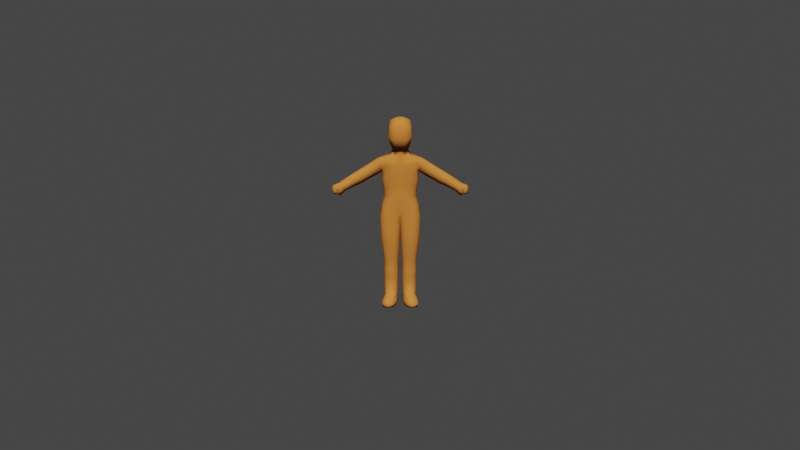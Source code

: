 # Source: models.blend  (saved by Blender 3.6.11; exported with 4.5.12 LTS)
import bpy
from mathutils import Matrix  # noqa: F401  (used for matrix-valued properties, if any)

bpy.ops.wm.read_factory_settings(use_empty=True)
scene = bpy.context.scene
scene.name = 'Scene'

# ---- collections
col_collection = bpy.data.collections.new('Collection'); scene.collection.children.link(col_collection)

# ---- materials (node trees are filled in below, after node groups)
mat_material_001 = bpy.data.materials.new('Material.001')
mat_material_001.use_transparent_shadow = False
mat_material_002 = bpy.data.materials.new('Material.002')
mat_material_002.use_backface_culling = True
mat_material_002.use_transparent_shadow = False

# ---- material node trees
mat_material_001.use_nodes = True; mat_material_001.node_tree.nodes.clear()
_N = mat_material_001.node_tree.nodes; _L = mat_material_001.node_tree.links
n0 = _N.new('ShaderNodeBsdfPrincipled'); n0.name = 'Principled BSDF'; n0.location = (10, 300)
n0.distribution = 'GGX'
n0.subsurface_method = 'RANDOM_WALK_SKIN'
n0.inputs[0].default_value = (0.9387, 0.2789, 0.0648, 1.0)
n0.inputs[3].default_value = 1.45
n0.inputs[13].default_value = 0.0
n0.inputs[27].default_value = (0.0, 0.0, 0.0, 1.0)
n0.inputs[28].default_value = 1.0
n1 = _N.new('ShaderNodeOutputMaterial'); n1.name = 'Material Output'; n1.location = (300, 300)
_L.new(n0.outputs[0], n1.inputs[0])
n1.is_active_output = True
mat_material_002.use_nodes = True; mat_material_002.node_tree.nodes.clear()
_N = mat_material_002.node_tree.nodes; _L = mat_material_002.node_tree.links
n0 = _N.new('ShaderNodeBsdfPrincipled'); n0.name = 'Principled BSDF'; n0.location = (10, 300)
n0.distribution = 'GGX'
n0.subsurface_method = 'RANDOM_WALK_SKIN'
n0.inputs[0].default_value = (0.2195, 0.07619, 0.01444, 1.0)
n0.inputs[3].default_value = 1.45
n0.inputs[13].default_value = 0.0
n0.inputs[27].default_value = (0.0, 0.0, 0.0, 1.0)
n0.inputs[28].default_value = 1.0
n1 = _N.new('ShaderNodeOutputMaterial'); n1.name = 'Material Output'; n1.location = (300, 300)
_L.new(n0.outputs[0], n1.inputs[0])
n1.is_active_output = True

# ---- world
world_world = bpy.data.worlds.new('World'); scene.world = world_world
world_world.use_nodes = True; world_world.node_tree.nodes.clear()
_N = world_world.node_tree.nodes; _L = world_world.node_tree.links
n0 = _N.new('ShaderNodeOutputWorld'); n0.name = 'World Output'; n0.location = (300, 300)
n1 = _N.new('ShaderNodeBackground'); n1.name = 'Background'; n1.location = (10, 300)
n1.inputs[0].default_value = (0.05088, 0.05088, 0.05088, 1.0)
_L.new(n1.outputs[0], n0.inputs[0])
n0.is_active_output = True
world_world.color = (0.05088, 0.05088, 0.05088)
world_world.use_sun_shadow = False
world_world.sun_shadow_jitter_overblur = 0.0

# ---- cameras
cam_camera = bpy.data.cameras.new('Camera')
cam_camera.type = 'ORTHO'
cam_camera.clip_end = 100.0
cam_camera.ortho_scale = 7.314

# ---- lights
light_light = bpy.data.lights.new('Light', 'SUN')
light_light.transmission_factor = 0.0
light_light.angle = 0.1993
light_light.shadow_soft_size = 0.1
light_light.shadow_cascade_max_distance = 1000.0

# ---- meshes
me_cube_001 = bpy.data.meshes.new('Cube.001')
me_cube_001.from_pydata([(0.0, 0.07547, 1.144), (0.0, -0.08468, 1.144), (0.0, 0.07547, 1.217), (0.0, -0.09089, 1.219), (-0.1653, -0.06593, 1.28), (-0.1589, 0.04938, 1.297), (0.0, 0.07547, 1.289), (0.0, -0.09089, 1.327), (0.0, 0.06283, 1.373), (0.0, -0.08468, 1.373), (0.0, 0.06462, 1.405), (0.0, -0.07791, 1.405), (0.0, -0.005356, 1.703), (-0.09298, 0.08019, 1.552), (-0.0539, 0.1251, 1.552), (-0.09298, -0.06658, 1.552), (-0.05308, -0.1101, 1.552), (0.0, -0.1101, 1.552), (0.0, 0.1249, 1.552), (0.0, 0.09877, 1.459), (0.0, -0.09445, 1.475), (-0.05724, 0.02882, 1.405), (-0.0184, 0.06293, 1.405), (-0.02749, 0.01977, 1.703), (0.0, 0.04817, 1.702), (-0.039, -0.09445, 1.473), (-0.06634, -0.05818, 1.465), (-0.06634, 0.06134, 1.459), (-0.03965, 0.09877, 1.459), (0.0, 0.06803, 1.439), (0.0, 0.07686, 1.456), (0.0, -0.07927, 1.447), (0.0, -0.07768, 1.439), (-0.0561, 0.02384, 1.439), (-0.05956, 0.03544, 1.456), (-0.02631, 0.07687, 1.456), (-0.02051, 0.06803, 1.439), (-0.01967, -0.07768, 1.439), (-0.02602, -0.07921, 1.452), (-0.05983, -0.03899, 1.456), (-0.0561, -0.02922, 1.439), (-0.1894, -0.05688, 1.273), (-0.1829, 0.03819, 1.289), (-0.08939, -0.03925, 0.06526), (-0.1212, -0.005397, 0.06526), (-0.1119, -0.02933, 0.06526), (-0.1631, -0.04589, 0.8121), (-0.1267, -0.08468, 0.8121), (-0.1524, -0.07332, 0.8121), (-0.1212, 0.03192, 0.06526), (-0.08939, 0.06572, 0.06526), (-0.1119, 0.05582, 0.06526), (-0.1119, 0.07547, 0.8121), (-0.1631, 0.03674, 0.8121), (-0.1465, 0.06413, 0.8121), (0.0, 0.03674, 0.8121), (-0.03638, 0.07547, 0.8121), (0.0, 0.07547, 0.8508), (-0.01065, 0.06413, 0.8121), (-0.07743, 0.06572, 0.06526), (-0.04568, 0.03192, 0.06526), (-0.05498, 0.05582, 0.06526), (-0.03638, -0.08468, 0.8121), (0.0, -0.04589, 0.8121), (0.0, -0.09678, 0.8549), (-0.01065, -0.07332, 0.8121), (-0.04568, -0.005397, 0.06526), (-0.07743, -0.03925, 0.06526), (-0.05498, -0.02933, 0.06526), (-0.09089, -0.04413, 0.227), (-0.1002, -0.04698, 0.3981), (-0.1243, -0.0747, 0.6363), (-0.15, -0.06335, 0.6363), (-0.1194, -0.03849, 0.3981), (-0.1126, -0.03626, 0.227), (-0.1607, -0.03592, 0.6363), (-0.1274, -0.01802, 0.3981), (-0.1227, -0.01434, 0.227), (-0.1095, 0.07547, 0.6363), (-0.1002, 0.05772, 0.3981), (-0.09735, 0.0628, 0.227), (-0.1179, 0.05204, 0.227), (-0.1194, 0.04925, 0.3981), (-0.1441, 0.06413, 0.6363), (-0.1253, 0.02895, 0.227), (-0.1274, 0.0288, 0.3981), (-0.1607, 0.03674, 0.6363), (-0.01989, 0.03674, 0.6363), (-0.03672, 0.0288, 0.3981), (-0.03768, 0.03512, 0.227), (-0.04779, 0.057, 0.227), (-0.04467, 0.04925, 0.3981), (-0.03055, 0.06413, 0.6363), (-0.06947, 0.06487, 0.227), (-0.06388, 0.05772, 0.3981), (-0.05627, 0.07547, 0.6363), (-0.03507, -0.008174, 0.227), (-0.03672, -0.01802, 0.3981), (-0.01989, -0.03592, 0.6363), (-0.03055, -0.06335, 0.6363), (-0.04467, -0.03849, 0.3981), (-0.04245, -0.03129, 0.227), (-0.05627, -0.0747, 0.6363), (-0.06388, -0.04698, 0.3981), (-0.06301, -0.04207, 0.227), (-0.1149, -0.04677, 0.03896), (-0.09049, -0.07354, 0.03896), (-0.1291, 0.02146, 0.03896), (-0.112, 0.229, 0.03896), (-0.1324, 0.1986, 0.03896), (-0.1368, 0.129, 0.03896), (-0.05472, 0.1293, 0.03896), (-0.07569, 0.2036, 0.03896), (-0.09572, 0.2303, 0.03896), (-0.04587, -0.04748, 0.03896), (-0.04151, 0.02226, 0.03896), (-0.07857, -0.07222, 0.03896), (-0.1132, -0.04441, 0.01732), (-0.0855, -0.07728, 0.01732), (-0.1311, 0.02077, 0.01732), (-0.1219, 0.2589, 0.01732), (-0.1462, 0.2209, 0.01732), (-0.1498, 0.1349, 0.01732), (-0.0517, 0.1382, 0.01732), (-0.07539, 0.2287, 0.01732), (-0.1018, 0.261, 0.01732), (-0.04652, -0.04614, 0.01732), (-0.0404, 0.01255, 0.01732), (-0.06982, -0.07518, 0.01732), (-0.09143, -0.05708, 0.3125), (-0.1125, -0.0479, 0.3125), (-0.1231, -0.02396, 0.3125), (-0.1026, 0.06259, 0.3125), (-0.1218, 0.05164, 0.3125), (-0.1279, 0.02699, 0.3125), (-0.03777, 0.03108, 0.3125), (-0.04839, 0.05499, 0.3125), (-0.06947, 0.06415, 0.3125), (-0.033, -0.01987, 0.3125), (-0.03907, -0.04455, 0.3125), (-0.05827, -0.05551, 0.3125), (-0.1119, -0.05948, 0.514), (-0.1343, -0.04854, 0.514), (-0.1436, -0.02213, 0.514), (-0.1045, 0.08091, 0.514), (-0.1343, 0.06998, 0.514), (-0.1436, 0.04361, 0.514), (-0.02853, 0.04361, 0.514), (-0.0378, 0.06998, 0.514), (-0.06018, 0.08091, 0.514), (-0.02853, -0.02213, 0.514), (-0.0378, -0.04854, 0.514), (-0.06018, -0.05948, 0.514), (-0.1132, -0.04441, 0.00333), (-0.0855, -0.07728, 0.00333), (-0.1311, 0.02077, 0.00333), (-0.1219, 0.2589, 0.00333), (-0.1462, 0.2209, 0.00333), (-0.1498, 0.1349, 0.00333), (-0.0517, 0.1382, 0.00333), (-0.07539, 0.2287, 0.00333), (-0.1018, 0.261, 0.00333), (-0.04652, -0.04614, 0.00333), (-0.0404, 0.01255, 0.00333), (-0.06982, -0.07518, 0.00333), (0.0, 0.1102, 1.648), (0.0, 0.06824, 1.699), (0.0, 0.09258, 1.682), (0.0, -0.04482, 1.698), (0.0, -0.1102, 1.635), (0.0, -0.09192, 1.674), (-0.04726, -0.002392, 1.698), (-0.09064, -0.06635, 1.635), (-0.07557, -0.04662, 1.675), (-0.05088, -0.1102, 1.635), (-0.01635, -0.04587, 1.698), (-0.039, -0.09358, 1.674), (-0.0117, 0.06866, 1.699), (-0.04358, 0.1146, 1.644), (-0.02882, 0.09563, 1.68), (-0.08234, 0.07795, 1.641), (-0.04261, 0.03746, 1.699), (-0.06501, 0.06397, 1.678), (-0.1797, -0.02377, 1.324), (-0.1738, -0.06593, 1.299), (-0.1801, -0.05293, 1.316), (-0.1758, 0.01642, 1.325), (-0.1685, 0.0453, 1.318), (-0.08131, -0.04693, 1.361), (-0.08125, 0.03772, 1.361), (-0.05724, -0.03921, 1.405), (-0.01759, -0.07791, 1.405), (-0.1966, -0.05695, 1.287), (-0.2038, -0.02196, 1.313), (-0.2038, -0.04716, 1.305), (-0.1998, 0.01128, 1.314), (-0.1922, 0.03389, 1.307), (-0.07718, 0.06887, 1.327), (-0.08169, 0.07123, 1.144), (-0.07826, 0.07095, 1.217), (-0.07647, 0.07141, 1.286), (-0.1507, -0.02064, 1.144), (-0.1242, -0.05657, 1.144), (-0.1689, -0.01559, 1.23), (-0.1429, -0.04327, 1.144), (-0.1259, 0.04809, 1.144), (-0.1507, 0.0113, 1.144), (-0.1435, 0.03203, 1.144), (-0.1441, -0.03326, 0.9177), (-0.1352, 0.05007, 0.9081), (-0.1349, -0.05839, 0.9242), (-0.1139, 0.06475, 0.9081), (-0.1129, -0.08172, 0.9319), (0.0, -0.09415, 0.9441), (-0.1441, 0.02408, 0.9113), (-0.1078, -0.08298, 0.8832), (-0.008332, -0.1014, 0.8949), (0.0, -0.07736, 1.073), (0.0, 0.06974, 1.073), (-0.06876, 0.06974, 1.073), (-0.1345, -0.01853, 1.073), (-0.1267, -0.03942, 1.073), (-0.1081, -0.05184, 1.073), (-0.1102, 0.0496, 1.073), (-0.1274, 0.03337, 1.073), (-0.1345, 0.01091, 1.073), (0.0, 0.07547, 0.9677), (0.0, 0.07474, 0.9913), (0.0, -0.08374, 0.9913), (0.0, -0.08652, 0.9677), (-0.06762, 0.07413, 0.9678), (-0.06295, 0.07474, 0.9913), (-0.1259, -0.02035, 0.9913), (-0.1285, -0.02292, 0.9682), (-0.102, -0.06085, 0.9684), (-0.09955, -0.05652, 0.9913), (-0.1209, -0.04646, 0.9683), (-0.1182, -0.04294, 0.9913), (-0.1018, 0.05347, 0.9913), (-0.1032, 0.05579, 0.9678), (-0.1282, 0.01352, 0.9681), (-0.1259, 0.01135, 0.9913), (-0.1208, 0.03827, 0.968), (-0.1189, 0.03568, 0.9913), (0.0, 0.07091, 1.331), (-0.1583, -0.06593, 1.259), (-0.1501, -0.04289, 1.241), (-0.1542, -0.01702, 1.226), (-0.1214, -0.07507, 1.241), (-0.1535, 0.01869, 1.236), (-0.156, 0.04938, 1.27), (-0.1255, 0.05851, 1.24), (-0.1689, -0.03751, 1.238), (-0.1833, -0.05686, 1.256), (-0.1752, 0.03819, 1.268), (-0.1689, 0.01332, 1.238), (-0.1468, 0.04433, 1.24), (-0.08439, -0.08874, 0.8337), (0.0, -0.1001, 0.8995), (-0.5596, -0.03069, 1.054), (-0.5532, 0.05225, 1.065), (-0.5625, 0.04896, 1.077), (-0.5701, 0.03171, 1.082), (-0.5741, -0.02016, 1.076), (-0.5669, -0.03069, 1.064), (-0.5741, 0.005246, 1.081), (-0.5391, 0.03326, 1.031), (-0.5455, 0.05225, 1.051), (-0.5536, -0.03069, 1.043), (-0.5391, -0.0117, 1.031), (-0.5391, 0.01078, 1.025), (-0.3604, 0.04147, 1.158), (-0.368, 0.04147, 1.177), (-0.354, 0.02248, 1.131), (-0.354, -0.02248, 1.131), (-0.354, 2.465e-06, 1.124), (-0.3817, -0.04147, 1.175), (-0.3745, -0.04147, 1.163), (-0.385, 0.02093, 1.199), (-0.3889, -0.005531, 1.198), (-0.3685, -0.04147, 1.148), (-0.389, -0.03094, 1.191), (-0.3773, 0.03819, 1.193), (-0.4117, 0.04446, 1.132), (-0.4053, 0.02547, 1.11), (-0.4053, -0.01949, 1.11), (-0.433, -0.03848, 1.147), (-0.4363, 0.02391, 1.166), (-0.4286, 0.04117, 1.161), (-0.4194, 0.04446, 1.148), (-0.4053, 0.002989, 1.104), (-0.4258, -0.03848, 1.136), (-0.4402, -0.002545, 1.166), (-0.4198, -0.03848, 1.123), (-0.4403, -0.02795, 1.16), (-0.2495, 0.03457, 1.249), (-0.2355, -0.006897, 1.193), (-0.256, -0.04836, 1.233), (-0.2704, -0.01243, 1.271), (-0.25, -0.04836, 1.218), (-0.2704, -0.03784, 1.264), (-0.2419, 0.03457, 1.229), (-0.2355, 0.01558, 1.2), (-0.2355, -0.02938, 1.2), (-0.2632, -0.04836, 1.247), (-0.2664, 0.01403, 1.272), (-0.2588, 0.03129, 1.265), (-0.3328, 0.03987, 1.176), (-0.3264, 0.02088, 1.151), (-0.3264, -0.02408, 1.151), (-0.3542, -0.04307, 1.192), (-0.3574, 0.01932, 1.214), (-0.3498, 0.03658, 1.208), (-0.3405, 0.03987, 1.193), (-0.3264, -0.001602, 1.144), (-0.3469, -0.04307, 1.18), (-0.3614, -0.007136, 1.214), (-0.3409, -0.04307, 1.166), (-0.3614, -0.03254, 1.207), (-0.5545, 0.04713, 1.037), (-0.5624, 0.04714, 1.049), (-0.5687, -0.02479, 1.04), (-0.5625, -0.0248, 1.031), (-0.5478, 0.03065, 1.021), (-0.5478, -0.00834, 1.021), (-0.5477, 0.01115, 1.016), (-0.5937, 0.05034, 1.061), (-0.5867, 0.04903, 1.071), (-0.5944, 0.03178, 1.075), (-0.6013, 0.03292, 1.065), (-0.5802, 0.05422, 1.046), (-0.5732, 0.05257, 1.056), (-0.5983, 0.005316, 1.075), (-0.6049, 0.006423, 1.065), (-0.6045, -0.01895, 1.059), (-0.5984, -0.02009, 1.069), (-0.5911, -0.03062, 1.057), (-0.5962, -0.02927, 1.047), (-0.5843, -0.02867, 1.035), (-0.5796, -0.03037, 1.045), (-0.5801, -0.02643, 1.022), (-0.5876, -0.02055, 1.018), (-0.588, 0.05183, 1.029), (-0.5779, 0.05654, 1.033), (-0.5934, 0.05364, 1.039), (-0.5905, 0.05131, 1.03), (-0.5977, 0.03665, 1.031), (-0.6024, 0.03654, 1.039), (-0.6033, -0.01533, 1.032), (-0.5982, -0.01267, 1.023), (-0.5888, -0.02055, 1.018), (-0.5919, -0.02607, 1.026), (-0.6057, 0.01012, 1.036), (-0.6008, 0.0111, 1.027), (-0.5574, 0.01155, 1.012), (-0.5542, 0.01141, 1.012), (-0.5633, -0.004684, 1.011), (-0.5544, -0.00355, 1.015), (-0.5733, -0.01698, 1.022), (-0.5674, -0.01618, 1.023), (-0.5668, 0.04004, 1.026), (-0.5605, 0.03905, 1.028), (-0.5606, 0.02776, 1.014), (-0.5544, 0.02639, 1.015), (-0.568, 0.04003, 1.028), (-0.5675, 0.03906, 1.037), (-0.5739, -0.01693, 1.021), (-0.5729, -0.01617, 1.03), (-0.5295, 0.05101, 1.062), (-0.5231, 0.03202, 1.046), (-0.5231, -0.01294, 1.046), (-0.5508, -0.03192, 1.073), (-0.5541, 0.03047, 1.087), (-0.5464, 0.04773, 1.083), (-0.5371, 0.05101, 1.073), (-0.5231, 0.009543, 1.042), (-0.5436, -0.03192, 1.065), (-0.558, 0.00401, 1.086), (-0.5376, -0.03192, 1.056), (-0.5581, -0.0214, 1.082), (-0.5239, 0.05027, 1.083), (-0.5098, 0.008806, 1.055), (-0.5303, -0.03266, 1.075), (-0.5448, 0.003272, 1.095), (-0.5243, -0.03266, 1.067), (-0.5448, -0.02214, 1.091), (-0.5162, 0.05027, 1.073), (-0.5098, 0.03129, 1.058), (-0.5098, -0.01368, 1.058), (-0.5376, -0.03266, 1.082), (-0.5408, 0.02973, 1.095), (-0.5332, 0.04699, 1.092)], [], [(69, 43, 67, 104), (75, 46, 53, 86), (245, 248, 3, 7, 4), (210, 236, 233, 208), (222, 217, 1, 202), (219, 223, 205, 198), (227, 231, 219, 218), (98, 87, 55, 63), (78, 52, 56, 95), (47, 257, 215), (241, 232, 220, 225), (368, 369, 266, 267), (202, 246, 204), (224, 243, 241, 225), (199, 251, 250, 5, 200), (189, 188, 190, 21), (245, 4, 41, 253), (187, 189, 197), (4, 7, 9, 184), (4, 184, 192, 41), (9, 11, 191), (189, 186, 183, 188), (8, 22, 10), (28, 35, 34, 27), (38, 31, 20, 25), (234, 212, 213, 229), (175, 168, 12), (38, 25, 26, 39), (10, 22, 36, 29), (13, 15, 172, 180), (178, 14, 13, 180), (24, 23, 12), (16, 17, 169, 174), (166, 177, 24), (30, 35, 28, 19), (18, 14, 178, 165), (24, 177, 181, 23), (191, 11, 32, 37), (16, 174, 172, 15), (374, 368, 267, 260), (21, 190, 40, 33), (181, 171, 23), (34, 39, 26, 27), (40, 190, 191, 37), (175, 12, 23, 171), (14, 28, 27, 13), (36, 22, 21, 33), (25, 16, 15, 26), (25, 20, 17, 16), (19, 28, 14, 18), (27, 26, 15, 13), (38, 39, 40, 37), (34, 35, 36, 33), (33, 40, 39, 34), (35, 30, 29, 36), (31, 38, 37, 32), (198, 205, 207, 251, 199), (5, 250, 254, 42), (249, 206, 201, 247), (197, 244, 6), (48, 210, 208, 46), (53, 46, 208, 214), (55, 58, 57), (58, 56, 57), (62, 65, 64), (65, 63, 64), (71, 47, 48, 72), (72, 48, 46, 75), (80, 50, 51, 81), (81, 51, 49, 84), (89, 60, 61, 90), (90, 61, 59, 93), (98, 63, 65, 99), (99, 65, 62, 102), (44, 49, 110, 107), (68, 101, 104, 67), (139, 100, 103, 140), (151, 99, 102, 152), (66, 96, 101, 68), (138, 97, 100, 139), (150, 98, 99, 151), (58, 92, 95, 56), (148, 91, 94, 149), (136, 90, 93, 137), (55, 87, 92, 58), (147, 88, 91, 148), (135, 89, 90, 136), (54, 83, 86, 53), (145, 82, 85, 146), (133, 81, 84, 134), (52, 78, 83, 54), (144, 79, 82, 145), (132, 80, 81, 133), (45, 74, 77, 44), (130, 73, 76, 131), (142, 72, 75, 143), (43, 69, 74, 45), (129, 70, 73, 130), (141, 71, 72, 142), (50, 80, 93, 59), (132, 79, 94, 137), (144, 78, 95, 149), (66, 60, 89, 96), (138, 135, 88, 97), (150, 147, 87, 98), (44, 77, 84, 49), (131, 76, 85, 134), (143, 75, 86, 146), (47, 71, 102, 62), (141, 70, 103, 152), (129, 69, 104, 140), (113, 112, 124, 125), (61, 60, 111, 112), (68, 67, 116, 114), (49, 51, 109, 110), (66, 68, 114, 115), (50, 59, 113, 108), (60, 66, 115, 111), (51, 50, 108, 109), (59, 61, 112, 113), (45, 44, 107, 105), (67, 43, 106, 116), (43, 45, 105, 106), (121, 120, 156, 157), (109, 108, 120, 121), (107, 110, 122, 119), (115, 114, 126, 127), (110, 109, 121, 122), (108, 113, 125, 120), (106, 105, 117, 118), (114, 116, 128, 126), (112, 111, 123, 124), (111, 115, 127, 123), (105, 107, 119, 117), (116, 106, 118, 128), (70, 129, 140, 103), (77, 131, 134, 84), (96, 89, 135, 138), (80, 132, 137, 93), (69, 129, 130, 74), (74, 130, 131, 77), (79, 132, 133, 82), (82, 133, 134, 85), (88, 135, 136, 91), (91, 136, 137, 94), (96, 138, 139, 101), (101, 139, 140, 104), (71, 141, 152, 102), (76, 143, 146, 85), (97, 88, 147, 150), (79, 144, 149, 94), (70, 141, 142, 73), (73, 142, 143, 76), (78, 144, 145, 83), (83, 145, 146, 86), (87, 147, 148, 92), (92, 148, 149, 95), (97, 150, 151, 100), (100, 151, 152, 103), (154, 153, 155, 158, 157, 156, 161, 160, 159, 163, 162, 164), (119, 122, 158, 155), (127, 126, 162, 163), (122, 121, 157, 158), (120, 125, 161, 156), (118, 117, 153, 154), (126, 128, 164, 162), (124, 123, 159, 160), (123, 127, 163, 159), (117, 119, 155, 153), (128, 118, 154, 164), (125, 124, 160, 161), (172, 174, 176, 173), (173, 176, 175, 171), (178, 180, 182, 179), (179, 182, 181, 177), (174, 169, 170, 176), (176, 170, 168, 175), (180, 172, 173, 182), (182, 173, 171, 181), (165, 178, 179, 167), (167, 179, 177, 166), (5, 42, 196, 187), (187, 196, 195, 186), (188, 183, 185), (188, 185, 184, 9), (186, 189, 187), (22, 8, 189, 21), (9, 191, 190, 188), (192, 184, 185, 194), (194, 185, 183, 193), (183, 186, 195, 193), (200, 197, 6), (5, 187, 197), (197, 189, 8), (0, 198, 199, 2), (2, 199, 200, 6), (218, 219, 198, 0), (200, 5, 197), (249, 247, 203, 255), (204, 246, 247, 201), (212, 210, 215), (214, 208, 233, 240), (223, 238, 243, 224), (239, 211, 209, 242), (242, 209, 214, 240), (211, 52, 54, 209), (209, 54, 53, 214), (221, 237, 235, 222), (212, 234, 236, 210), (225, 220, 201, 206), (47, 215, 48), (215, 216, 212), (216, 258, 213), (216, 215, 257), (235, 228, 217, 222), (213, 212, 216), (220, 232, 237, 221), (207, 224, 225, 206), (205, 223, 224, 207), (204, 221, 222, 202), (201, 220, 221, 204), (226, 57, 230), (211, 239, 230), (230, 57, 211), (57, 56, 211), (231, 238, 223, 219), (56, 52, 211), (231, 227, 226, 230), (233, 236, 237, 232), (236, 234, 235, 237), (239, 242, 243, 238), (242, 240, 241, 243), (240, 233, 232, 241), (228, 235, 234, 229), (230, 239, 238, 231), (197, 8, 244), (245, 246, 202, 248), (256, 207, 249), (249, 255, 254, 250), (252, 246, 245, 253), (247, 246, 252, 203), (202, 1, 3, 248), (207, 206, 249), (250, 256, 249), (256, 251, 207), (250, 251, 256), (215, 210, 48), (47, 62, 257), (257, 62, 64), (64, 216, 257), (216, 64, 258), (319, 323, 363, 361), (261, 260, 331, 327), (375, 370, 269, 270), (376, 371, 264, 259), (377, 372, 262, 265), (378, 376, 259, 268), (379, 377, 265, 263), (371, 379, 263, 264), (372, 373, 261, 262), (373, 374, 260, 261), (370, 378, 268, 269), (369, 375, 270, 266), (308, 314, 275, 273), (309, 317, 280, 274), (312, 313, 272, 282), (311, 312, 282, 278), (310, 318, 281, 276), (318, 316, 279, 281), (317, 315, 277, 280), (316, 311, 278, 279), (315, 310, 276, 277), (314, 309, 274, 275), (313, 307, 271, 272), (307, 308, 273, 271), (273, 275, 290, 284), (274, 280, 293, 285), (282, 272, 289, 288), (278, 282, 288, 287), (276, 281, 294, 286), (281, 279, 292, 294), (280, 277, 291, 293), (279, 278, 287, 292), (277, 276, 286, 291), (275, 274, 285, 290), (272, 271, 283, 289), (271, 273, 284, 283), (254, 255, 302, 301), (42, 254, 301, 295), (203, 252, 303, 296), (41, 192, 304, 297), (193, 195, 305, 298), (253, 41, 297, 299), (194, 193, 298, 300), (192, 194, 300, 304), (195, 196, 306, 305), (196, 42, 295, 306), (252, 253, 299, 303), (255, 203, 296, 302), (301, 302, 308, 307), (295, 301, 307, 313), (296, 303, 309, 314), (297, 304, 310, 315), (298, 305, 311, 316), (299, 297, 315, 317), (300, 298, 316, 318), (304, 300, 318, 310), (305, 306, 312, 311), (306, 295, 313, 312), (303, 299, 317, 309), (302, 296, 314, 308), (338, 337, 351, 340), (262, 261, 327, 328), (342, 341, 350, 349, 353, 346, 345), (264, 263, 335, 336), (260, 259, 339, 331), (334, 333, 352, 348), (323, 325, 355, 363), (326, 330, 343, 344), (263, 265, 332, 335), (259, 264, 336, 339), (337, 334, 348, 351), (265, 262, 328, 332), (333, 329, 347, 352), (333, 334, 335, 332), (337, 338, 339, 336), (338, 330, 331, 339), (334, 337, 336, 335), (329, 333, 332, 328), (330, 326, 327, 331), (326, 329, 328, 327), (329, 326, 344, 347), (341, 342, 343, 340), (345, 346, 347, 344), (349, 350, 351, 348), (353, 349, 348, 352), (346, 353, 352, 347), (350, 341, 340, 351), (342, 345, 344, 343), (330, 338, 340, 343), (360, 362, 354, 356, 358, 366, 364), (322, 321, 367, 359), (320, 319, 361, 365), (270, 269, 324, 325), (324, 322, 359, 357), (321, 320, 365, 367), (356, 354, 355, 357), (354, 362, 363, 355), (360, 364, 365, 361), (366, 358, 359, 367), (367, 365, 364, 366), (358, 356, 357, 359), (362, 360, 361, 363), (325, 324, 357, 355), (259, 260, 320, 321), (269, 268, 322, 324), (260, 267, 319, 320), (268, 259, 321, 322), (266, 270, 325, 323), (267, 266, 323, 319), (387, 381, 375, 369), (388, 384, 378, 370), (391, 380, 374, 373), (390, 391, 373, 372), (389, 385, 379, 371), (385, 383, 377, 379), (384, 382, 376, 378), (383, 390, 372, 377), (382, 389, 371, 376), (381, 388, 370, 375), (380, 386, 368, 374), (386, 387, 369, 368), (283, 284, 387, 386), (289, 283, 386, 380), (290, 285, 388, 381), (291, 286, 389, 382), (292, 287, 390, 383), (293, 291, 382, 384), (294, 292, 383, 385), (286, 294, 385, 389), (287, 288, 391, 390), (288, 289, 380, 391), (285, 293, 384, 388), (284, 290, 381, 387)])
me_cube_001.polygons.foreach_set('use_smooth', [True] * 384)
_uv = me_cube_001.uv_layers.new(name='UVMap')
_uv.uv.foreach_set('vector', [0.4375, 0.0, 0.375, 0.0, 0.375, 0.0, 0.4375, 0.0, 0.5625, 0.06556, 0.625, 0.06054, 0.625, 0.1895, 0.5625, 0.1845, 0.625, 0.0, 0.625, 0.0, 0.625, 0.0, 0.625, 0.0, 0.625, 0.0, 0.625, 0.0, 0.625, 0.0, 0.625, 0.07674, 0.625, 0.05853, 0.625, 0.0, 0.625, 0.0, 0.625, 0.0, 0.625, 0.0, 0.625, 0.25, 0.625, 0.25, 0.625, 0.25, 0.625, 0.25, 0.625, 0.25, 0.625, 0.25, 0.625, 0.25, 0.625, 0.25, 0.5625, 0.06556, 0.5625, 0.1845, 0.625, 0.1895, 0.625, 0.06054, 0.5625, 0.25, 0.625, 0.25, 0.625, 0.25, 0.5625, 0.25, 0.625, 0.0, 0.625, 0.0, 0.625, 0.0, 0.625, 0.1692, 0.625, 0.08078, 0.625, 0.08076, 0.625, 0.1692, 0.625, 0.25, 0.625, 0.1928, 0.625, 0.1928, 0.625, 0.25, 0.625, 0.0, 0.625, 0.0, 0.625, 0.0, 0.625, 0.25, 0.625, 0.25, 0.625, 0.1692, 0.625, 0.1692, 0.625, 0.25, 0.625, 0.25, 0.625, 0.25, 0.625, 0.25, 0.625, 0.25, 0.75, 0.5912, 0.75, 0.6588, 0.75, 0.6832, 0.75, 0.5687, 0.625, 0.0, 0.625, 0.0, 0.625, 0.0, 0.625, 0.0, 0.625, 0.25, 0.625, 0.25, 0.6875, 0.375, 0.625, 0.0, 0.625, 0.0, 0.625, 0.0, 0.625, 0.0, 0.625, 0.0, 0.625, 0.0, 0.625, 0.0, 0.625, 0.0, 0.625, 0.0, 0.625, 0.0, 0.625, 0.0, 0.75, 0.5912, 0.875, 0.5908, 0.875, 0.6592, 0.75, 0.6588, 0.625, 0.25, 0.625, 0.25, 0.625, 0.25, 0.75, 0.5, 0.75, 0.5, 0.75, 0.5612, 0.75, 0.5439, 0.625, 0.0, 0.625, 0.0, 0.625, 0.0, 0.625, 0.0, 0.625, 0.0, 0.625, 0.0, 0.625, 0.0, 0.625, 0.0, 0.625, 0.0, 0.625, 0.0, 0.625, 0.0, 0.75, 0.75, 0.75, 0.75, 0.75, 0.7075, 0.75, 0.6912, 0.625, 0.25, 0.625, 0.25, 0.625, 0.25, 0.625, 0.25, 0.75, 0.544, 0.75, 0.7073, 0.75, 0.7072, 0.75, 0.5441, 0.75, 0.5, 0.75, 0.5, 0.75, 0.544, 0.75, 0.5441, 0.75, 0.5, 0.75, 0.6226, 0.75, 0.75, 0.625, 0.0, 0.625, 0.0, 0.625, 0.0, 0.625, 0.0, 0.625, 0.25, 0.625, 0.25, 0.625, 0.25, 0.625, 0.25, 0.625, 0.25, 0.625, 0.25, 0.625, 0.25, 0.625, 0.25, 0.625, 0.25, 0.625, 0.25, 0.625, 0.25, 0.75, 0.5, 0.75, 0.5, 0.75, 0.5955, 0.75, 0.631, 0.625, 0.0, 0.625, 0.0, 0.625, 0.0, 0.625, 0.0, 0.75, 0.75, 0.75, 0.75, 0.75, 0.7072, 0.75, 0.7073, 0.625, 0.25, 0.625, 0.25, 0.625, 0.25, 0.625, 0.25, 0.75, 0.5687, 0.75, 0.6832, 0.75, 0.6829, 0.75, 0.569, 0.75, 0.5955, 0.75, 0.6572, 0.75, 0.631, 0.75, 0.5612, 0.75, 0.6912, 0.75, 0.7075, 0.75, 0.5439, 0.75, 0.6829, 0.75, 0.6832, 0.75, 0.75, 0.75, 0.75, 0.75, 0.75, 0.75, 0.75, 0.75, 0.6226, 0.75, 0.6572, 0.75, 0.5, 0.75, 0.5, 0.75, 0.5439, 0.75, 0.544, 0.75, 0.5, 0.75, 0.5, 0.75, 0.5687, 0.75, 0.569, 0.75, 0.75, 0.75, 0.75, 0.75, 0.7073, 0.75, 0.7075, 0.625, 0.0, 0.625, 0.0, 0.625, 0.0, 0.625, 0.0, 0.625, 0.25, 0.625, 0.25, 0.625, 0.25, 0.625, 0.25, 0.75, 0.5439, 0.75, 0.7075, 0.75, 0.7073, 0.75, 0.544, 0.75, 0.75, 0.75, 0.6912, 0.75, 0.6829, 0.75, 0.75, 0.75, 0.5612, 0.75, 0.5, 0.75, 0.5, 0.75, 0.569, 0.75, 0.569, 0.75, 0.6829, 0.75, 0.6912, 0.75, 0.5612, 0.625, 0.25, 0.625, 0.25, 0.625, 0.25, 0.625, 0.25, 0.625, 0.0, 0.625, 0.0, 0.625, 0.0, 0.625, 0.0, 0.625, 0.25, 0.625, 0.25, 0.625, 0.25, 0.625, 0.25, 0.625, 0.25, 0.625, 0.25, 0.625, 0.25, 0.625, 0.25, 0.625, 0.25, 0.625, 0.1928, 0.625, 0.1693, 0.625, 0.08074, 0.625, 0.125, 0.625, 0.25, 0.625, 0.25, 0.625, 0.25, 0.625, 0.0, 0.625, 0.0, 0.625, 0.05853, 0.625, 0.03627, 0.625, 0.1895, 0.625, 0.03627, 0.625, 0.05853, 0.625, 0.1794, 0.625, 0.1895, 0.6248, 0.2323, 0.625, 0.25, 0.6248, 0.2323, 0.6245, 0.25, 0.625, 0.25, 0.625, 0.0, 0.6248, 0.0, 0.625, 0.0, 0.6248, 0.0, 0.6244, 0.0, 0.625, 0.0, 0.5625, 0.0, 0.625, 0.0, 0.6246, 0.0, 0.5622, 0.001968, 0.5622, 0.001968, 0.6246, 0.0, 0.625, 0.06054, 0.5625, 0.06556, 0.4375, 0.25, 0.375, 0.25, 0.375, 0.2421, 0.4375, 0.2441, 0.4375, 0.2441, 0.375, 0.2421, 0.375, 0.1695, 0.4375, 0.1745, 0.4375, 0.1745, 0.375, 0.1695, 0.375, 0.2421, 0.4375, 0.2441, 0.4375, 0.2441, 0.375, 0.2421, 0.375, 0.25, 0.4375, 0.25, 0.5625, 0.06556, 0.625, 0.06054, 0.6247, 0.0, 0.5622, 0.001968, 0.5622, 0.001968, 0.6247, 0.0, 0.625, 0.0, 0.5625, 0.0, 0.375, 0.08062, 0.375, 0.1695, 0.375, 0.1695, 0.375, 0.08062, 0.375, 0.007871, 0.4374, 0.005903, 0.4375, 0.0, 0.375, 0.0, 0.4686, 0.004919, 0.4998, 0.003935, 0.5, 0.0, 0.4687, 0.0, 0.5302, 0.003037, 0.5622, 0.001968, 0.5625, 0.0, 0.5304, 1.113e-05, 0.375, 0.08062, 0.4375, 0.0756, 0.4374, 0.005903, 0.375, 0.007871, 0.4687, 0.07309, 0.5, 0.07058, 0.4998, 0.003935, 0.4686, 0.004919, 0.5304, 0.06805, 0.5625, 0.06556, 0.5622, 0.001968, 0.5302, 0.003037, 0.6248, 0.25, 0.5624, 0.248, 0.5625, 0.25, 0.625, 0.25, 0.5303, 0.247, 0.4999, 0.2461, 0.5, 0.25, 0.5304, 0.25, 0.4687, 0.2451, 0.4375, 0.2441, 0.4375, 0.25, 0.4687, 0.25, 0.625, 0.1895, 0.5625, 0.1845, 0.5624, 0.248, 0.6248, 0.25, 0.5304, 0.182, 0.5, 0.1795, 0.4999, 0.2461, 0.5303, 0.247, 0.4687, 0.177, 0.4375, 0.1745, 0.4375, 0.2441, 0.4687, 0.2451, 0.6248, 0.25, 0.5624, 0.248, 0.5625, 0.1845, 0.625, 0.1895, 0.5303, 0.247, 0.4999, 0.2461, 0.5, 0.1795, 0.5304, 0.182, 0.4687, 0.2451, 0.4375, 0.2441, 0.4375, 0.1745, 0.4688, 0.177, 0.625, 0.25, 0.5625, 0.25, 0.5624, 0.248, 0.6248, 0.25, 0.5304, 0.25, 0.5, 0.25, 0.4999, 0.2461, 0.5303, 0.247, 0.4687, 0.25, 0.4375, 0.25, 0.4375, 0.2441, 0.4687, 0.2451, 0.375, 0.007871, 0.4374, 0.005903, 0.4375, 0.0756, 0.375, 0.08062, 0.4686, 0.004919, 0.4998, 0.003935, 0.5, 0.07058, 0.4687, 0.07309, 0.5302, 0.003035, 0.5622, 0.001968, 0.5625, 0.06556, 0.5304, 0.06805, 0.375, 0.0, 0.4375, 0.0, 0.4374, 0.005903, 0.375, 0.007871, 0.4688, 0.0, 0.5, 0.0, 0.4998, 0.003935, 0.4686, 0.004919, 0.5304, 1.075e-05, 0.5625, 0.0, 0.5622, 0.001968, 0.5302, 0.003035, 0.375, 0.25, 0.4375, 0.25, 0.4375, 0.25, 0.375, 0.25, 0.4687, 0.25, 0.5, 0.25, 0.5, 0.25, 0.4687, 0.25, 0.5304, 0.25, 0.5625, 0.25, 0.5625, 0.25, 0.5304, 0.25, 0.375, 0.08062, 0.375, 0.1695, 0.4375, 0.1745, 0.4375, 0.0756, 0.4687, 0.07309, 0.4687, 0.177, 0.5, 0.1795, 0.5, 0.07058, 0.5304, 0.06805, 0.5304, 0.182, 0.5625, 0.1845, 0.5625, 0.06556, 0.375, 0.08062, 0.4375, 0.0756, 0.4375, 0.1745, 0.375, 0.1695, 0.4687, 0.07309, 0.5, 0.07058, 0.5, 0.1795, 0.4688, 0.177, 0.5304, 0.06805, 0.5625, 0.06556, 0.5625, 0.1845, 0.5304, 0.182, 0.625, 0.0, 0.5625, 0.0, 0.5625, 0.0, 0.625, 0.0, 0.5304, 1.075e-05, 0.5, 0.0, 0.5, 0.0, 0.5304, 1.113e-05, 0.4688, 0.0, 0.4375, 0.0, 0.4375, 0.0, 0.4687, 0.0, 0.375, 0.25, 0.375, 0.2421, 0.375, 0.2421, 0.375, 0.25, 0.375, 0.2421, 0.375, 0.1695, 0.375, 0.1695, 0.375, 0.2421, 0.375, 0.007871, 0.375, 0.0, 0.375, 0.0, 0.375, 0.007871, 0.375, 0.1695, 0.375, 0.2421, 0.375, 0.2421, 0.375, 0.1695, 0.375, 0.08062, 0.375, 0.007871, 0.375, 0.007871, 0.375, 0.08062, 0.375, 0.25, 0.375, 0.25, 0.375, 0.25, 0.375, 0.25, 0.375, 0.1695, 0.375, 0.08062, 0.375, 0.08062, 0.375, 0.1695, 0.375, 0.2421, 0.375, 0.25, 0.375, 0.25, 0.375, 0.2421, 0.375, 0.25, 0.375, 0.2421, 0.375, 0.2421, 0.375, 0.25, 0.375, 0.007871, 0.375, 0.08062, 0.375, 0.08062, 0.375, 0.007871, 0.375, 0.0, 0.375, 0.0, 0.375, 0.0, 0.375, 0.0, 0.375, 0.0, 0.375, 0.007871, 0.375, 0.007871, 0.375, 0.0, 0.375, 0.2421, 0.375, 0.25, 0.375, 0.25, 0.375, 0.2421, 0.375, 0.2421, 0.375, 0.25, 0.375, 0.25, 0.375, 0.2421, 0.375, 0.08062, 0.375, 0.1695, 0.375, 0.1695, 0.375, 0.08062, 0.375, 0.08062, 0.375, 0.007871, 0.375, 0.007871, 0.375, 0.08062, 0.375, 0.1695, 0.375, 0.2421, 0.375, 0.2421, 0.375, 0.1695, 0.375, 0.25, 0.375, 0.25, 0.375, 0.25, 0.375, 0.25, 0.375, 0.0, 0.375, 0.007871, 0.375, 0.007871, 0.375, 0.0, 0.375, 0.007871, 0.375, 0.0, 0.375, 0.0, 0.375, 0.007871, 0.375, 0.2421, 0.375, 0.1695, 0.375, 0.1695, 0.375, 0.2421, 0.375, 0.1695, 0.375, 0.08062, 0.375, 0.08062, 0.375, 0.1695, 0.375, 0.007871, 0.375, 0.08062, 0.375, 0.08062, 0.375, 0.007871, 0.375, 0.0, 0.375, 0.0, 0.375, 0.0, 0.375, 0.0, 0.5, 0.0, 0.4688, 0.0, 0.4687, 0.0, 0.5, 0.0, 0.4375, 0.0756, 0.4687, 0.07309, 0.4688, 0.177, 0.4375, 0.1745, 0.4375, 0.0756, 0.4375, 0.1745, 0.4687, 0.177, 0.4687, 0.07309, 0.4375, 0.25, 0.4687, 0.25, 0.4687, 0.25, 0.4375, 0.25, 0.4375, 0.0, 0.4688, 0.0, 0.4686, 0.004919, 0.4374, 0.005903, 0.4374, 0.005903, 0.4686, 0.004919, 0.4687, 0.07309, 0.4375, 0.0756, 0.5, 0.25, 0.4687, 0.25, 0.4687, 0.2451, 0.4999, 0.2461, 0.4999, 0.2461, 0.4687, 0.2451, 0.4688, 0.177, 0.5, 0.1795, 0.5, 0.1795, 0.4687, 0.177, 0.4687, 0.2451, 0.4999, 0.2461, 0.4999, 0.2461, 0.4687, 0.2451, 0.4687, 0.25, 0.5, 0.25, 0.4375, 0.0756, 0.4687, 0.07309, 0.4686, 0.004919, 0.4374, 0.005903, 0.4374, 0.005903, 0.4686, 0.004919, 0.4687, 0.0, 0.4375, 0.0, 0.5625, 0.0, 0.5304, 1.075e-05, 0.5304, 1.113e-05, 0.5625, 0.0, 0.5, 0.07058, 0.5304, 0.06805, 0.5304, 0.182, 0.5, 0.1795, 0.5, 0.07058, 0.5, 0.1795, 0.5304, 0.182, 0.5304, 0.06805, 0.5, 0.25, 0.5304, 0.25, 0.5304, 0.25, 0.5, 0.25, 0.5, 0.0, 0.5304, 1.075e-05, 0.5302, 0.003035, 0.4998, 0.003935, 0.4998, 0.003935, 0.5302, 0.003035, 0.5304, 0.06805, 0.5, 0.07058, 0.5625, 0.25, 0.5304, 0.25, 0.5303, 0.247, 0.5624, 0.248, 0.5624, 0.248, 0.5303, 0.247, 0.5304, 0.182, 0.5625, 0.1845, 0.5625, 0.1845, 0.5304, 0.182, 0.5303, 0.247, 0.5624, 0.248, 0.5624, 0.248, 0.5303, 0.247, 0.5304, 0.25, 0.5625, 0.25, 0.5, 0.07058, 0.5304, 0.06805, 0.5302, 0.003037, 0.4998, 0.003935, 0.4998, 0.003935, 0.5302, 0.003037, 0.5304, 1.113e-05, 0.5, 0.0, 0.375, 0.0, 0.375, 0.007871, 0.375, 0.08062, 0.375, 0.1695, 0.375, 0.2421, 0.375, 0.25, 0.375, 0.25, 0.375, 0.2421, 0.375, 0.1695, 0.375, 0.08062, 0.375, 0.007871, 0.375, 0.0, 0.375, 0.08062, 0.375, 0.1695, 0.375, 0.1695, 0.375, 0.08062, 0.375, 0.08062, 0.375, 0.007871, 0.375, 0.007871, 0.375, 0.08062, 0.375, 0.1695, 0.375, 0.2421, 0.375, 0.2421, 0.375, 0.1695, 0.375, 0.25, 0.375, 0.25, 0.375, 0.25, 0.375, 0.25, 0.375, 0.0, 0.375, 0.007871, 0.375, 0.007871, 0.375, 0.0, 0.375, 0.007871, 0.375, 0.0, 0.375, 0.0, 0.375, 0.007871, 0.375, 0.2421, 0.375, 0.1695, 0.375, 0.1695, 0.375, 0.2421, 0.375, 0.1695, 0.375, 0.08062, 0.375, 0.08062, 0.375, 0.1695, 0.375, 0.007871, 0.375, 0.08062, 0.375, 0.08062, 0.375, 0.007871, 0.375, 0.0, 0.375, 0.0, 0.375, 0.0, 0.375, 0.0, 0.375, 0.25, 0.375, 0.2421, 0.375, 0.2421, 0.375, 0.25, 0.75, 0.7072, 0.75, 0.75, 0.75, 0.7461, 0.75, 0.6999, 0.75, 0.6999, 0.75, 0.7461, 0.75, 0.75, 0.75, 0.6572, 0.75, 0.5, 0.75, 0.5441, 0.75, 0.5514, 0.75, 0.5041, 0.75, 0.5041, 0.75, 0.5514, 0.75, 0.5955, 0.75, 0.5, 0.625, 0.0, 0.625, 0.0, 0.625, 0.007202, 0.625, 0.0, 0.625, 0.0, 0.625, 0.007202, 0.625, 0.0, 0.625, 0.0, 0.75, 0.5441, 0.75, 0.7072, 0.75, 0.6999, 0.75, 0.5514, 0.75, 0.5514, 0.75, 0.6999, 0.75, 0.6572, 0.75, 0.5955, 0.625, 0.25, 0.625, 0.25, 0.625, 0.25, 0.625, 0.2428, 0.625, 0.2428, 0.625, 0.25, 0.625, 0.25, 0.625, 0.25, 0.625, 0.25, 0.625, 0.25, 0.625, 0.25, 0.625, 0.25, 0.875, 0.5, 0.875, 0.5, 0.875, 0.5907, 0.875, 0.5908, 0.75, 0.6588, 0.875, 0.6592, 0.8721, 0.75, 0.625, 0.0, 0.625, 0.0, 0.625, 0.0, 0.625, 0.0, 0.875, 0.5908, 0.75, 0.5, 0.875, 0.5, 0.625, 0.25, 0.625, 0.25, 0.625, 0.25, 0.625, 0.25, 0.625, 0.0, 0.625, 0.0, 0.625, 0.0, 0.625, 0.0, 0.625, 0.0, 0.625, 0.0, 0.625, 0.0, 0.625, 0.0, 0.875, 0.75, 0.875, 0.75, 0.875, 0.6592, 0.875, 0.6593, 0.875, 0.6592, 0.875, 0.5908, 0.875, 0.5907, 0.875, 0.6593, 0.625, 0.25, 0.6875, 0.375, 0.625, 0.25, 0.625, 0.25, 0.625, 0.25, 0.6875, 0.375, 0.625, 0.25, 0.625, 0.25, 0.625, 0.25, 0.625, 0.25, 0.625, 0.25, 0.625, 0.25, 0.625, 0.25, 0.625, 0.25, 0.625, 0.25, 0.625, 0.25, 0.625, 0.25, 0.625, 0.25, 0.625, 0.25, 0.625, 0.25, 0.625, 0.25, 0.625, 0.25, 0.625, 0.25, 0.6875, 0.375, 0.625, 0.1928, 0.625, 0.125, 0.625, 0.125, 0.625, 0.1928, 0.625, 0.0, 0.625, 0.0, 0.625, 0.125, 0.625, 0.08074, 0.625, 0.0, 0.625, 0.0, 0.625, 0.0, 0.625, 0.1794, 0.625, 0.05853, 0.625, 0.07674, 0.625, 0.1709, 0.625, 0.25, 0.625, 0.25, 0.625, 0.25, 0.625, 0.25, 0.625, 0.25, 0.625, 0.25, 0.625, 0.25, 0.625, 0.25, 0.625, 0.25, 0.625, 0.25, 0.625, 0.1915, 0.625, 0.1729, 0.625, 0.25, 0.625, 0.25, 0.625, 0.25, 0.625, 0.25, 0.625, 0.25, 0.625, 0.25, 0.625, 0.2137, 0.625, 0.1915, 0.625, 0.0, 0.625, 0.0, 0.625, 0.0, 0.625, 0.0, 0.625, 0.0, 0.625, 0.0, 0.625, 0.0, 0.625, 0.0, 0.625, 0.1692, 0.625, 0.08076, 0.625, 0.08074, 0.625, 0.1693, 0.625, 0.0, 0.625, 0.0, 0.6246, 0.0, 0.625, 0.0, 0.625, 0.0, 0.625, 0.0, 0.625, 0.0, 0.625, 0.0, 0.625, 0.0, 0.625, 0.0, 0.625, 0.0, 0.625, 0.0, 0.625, 0.0, 0.625, 0.0, 0.625, 0.0, 0.625, 0.0, 0.625, 0.0, 0.625, 0.0, 0.625, 0.0, 0.625, 0.08076, 0.625, 0.08078, 0.625, 0.0, 0.625, 0.0, 0.625, 0.25, 0.625, 0.25, 0.625, 0.1692, 0.625, 0.1693, 0.625, 0.25, 0.625, 0.25, 0.625, 0.25, 0.625, 0.25, 0.625, 0.0, 0.625, 0.0, 0.625, 0.0, 0.625, 0.0, 0.625, 0.08074, 0.625, 0.08076, 0.625, 0.0, 0.625, 0.0, 0.625, 0.25, 0.625, 0.25, 0.625, 0.25, 0.625, 0.25, 0.625, 0.25, 0.625, 0.25, 0.625, 0.25, 0.625, 0.25, 0.625, 0.25, 0.625, 0.25, 0.625, 0.25, 0.625, 0.25, 0.625, 0.25, 0.625, 0.25, 0.625, 0.25, 0.625, 0.25, 0.625, 0.25, 0.625, 0.25, 0.625, 0.25, 0.625, 0.25, 0.625, 0.25, 0.625, 0.25, 0.625, 0.25, 0.625, 0.07674, 0.625, 0.0, 0.625, 0.0, 0.625, 0.08078, 0.625, 0.0, 0.625, 0.0, 0.625, 0.0, 0.625, 0.0, 0.625, 0.25, 0.625, 0.25, 0.625, 0.25, 0.625, 0.25, 0.625, 0.25, 0.625, 0.1729, 0.625, 0.1692, 0.625, 0.25, 0.625, 0.1709, 0.625, 0.07674, 0.625, 0.08078, 0.625, 0.1692, 0.625, 0.0, 0.625, 0.0, 0.625, 0.0, 0.625, 0.0, 0.625, 0.25, 0.625, 0.25, 0.625, 0.25, 0.625, 0.25, 0.625, 0.25, 0.625, 0.25, 0.625, 0.25, 0.625, 0.0, 0.625, 0.0, 0.625, 0.0, 0.625, 0.0, 0.625, 0.2214, 0.625, 0.25, 0.625, 0.1928, 0.625, 0.1928, 0.625, 0.1928, 0.625, 0.25, 0.625, 0.25, 0.625, 0.05723, 0.625, 0.05723, 0.625, 0.0, 0.625, 0.0, 0.625, 0.125, 0.625, 0.05723, 0.625, 0.05723, 0.625, 0.125, 0.625, 0.0, 0.625, 0.0, 0.625, 0.0, 0.625, 0.0, 0.625, 0.25, 0.625, 0.1693, 0.625, 0.1928, 0.625, 0.2495, 0.625, 0.2214, 0.625, 0.1928, 0.625, 0.2214, 0.625, 0.25, 0.625, 0.25, 0.625, 0.2495, 0.625, 0.25, 0.625, 0.2214, 0.625, 0.0, 0.625, 0.0, 0.6246, 0.0, 0.625, 0.0, 0.625, 0.0, 0.625, 0.0, 0.625, 0.0, 0.625, 0.0, 0.625, 0.0, 0.625, 0.0, 0.625, 0.0, 0.625, 0.0, 0.625, 0.0, 0.625, 0.0, 0.625, 0.0, 0.625, 0.25, 0.625, 0.1928, 0.625, 0.1928, 0.625, 0.25, 0.625, 0.25, 0.625, 0.25, 0.625, 0.25, 0.625, 0.25, 0.625, 0.125, 0.625, 0.05723, 0.625, 0.05723, 0.625, 0.125, 0.625, 0.0, 0.625, 0.0, 0.625, 0.0, 0.625, 0.0, 0.875, 0.6593, 0.875, 0.5907, 0.875, 0.5907, 0.875, 0.6593, 0.625, 0.0, 0.625, 0.0, 0.625, 0.0, 0.625, 0.0, 0.875, 0.75, 0.875, 0.6593, 0.875, 0.6593, 0.875, 0.75, 0.625, 0.0, 0.625, 0.0, 0.625, 0.0, 0.625, 0.0, 0.875, 0.5907, 0.875, 0.5, 0.875, 0.5, 0.875, 0.5907, 0.625, 0.25, 0.625, 0.25, 0.625, 0.25, 0.625, 0.25, 0.625, 0.05723, 0.625, 0.0, 0.625, 0.0, 0.625, 0.05723, 0.625, 0.1928, 0.625, 0.125, 0.625, 0.125, 0.625, 0.1928, 0.625, 0.1928, 0.625, 0.125, 0.625, 0.125, 0.625, 0.1928, 0.625, 0.05723, 0.625, 0.0, 0.625, 0.0, 0.625, 0.05723, 0.625, 0.25, 0.625, 0.25, 0.625, 0.25, 0.625, 0.25, 0.875, 0.5907, 0.875, 0.5, 0.875, 0.5, 0.875, 0.5907, 0.625, 0.0, 0.625, 0.0, 0.625, 0.0, 0.625, 0.0, 0.875, 0.75, 0.875, 0.6593, 0.875, 0.6593, 0.875, 0.75, 0.625, 0.0, 0.625, 0.0, 0.625, 0.0, 0.625, 0.0, 0.875, 0.6593, 0.875, 0.5907, 0.875, 0.5907, 0.875, 0.6593, 0.625, 0.0, 0.625, 0.0, 0.625, 0.0, 0.625, 0.0, 0.625, 0.125, 0.625, 0.05723, 0.625, 0.05723, 0.625, 0.125, 0.625, 0.25, 0.625, 0.25, 0.625, 0.25, 0.625, 0.25, 0.625, 0.25, 0.625, 0.1928, 0.625, 0.1928, 0.625, 0.25, 0.625, 0.1928, 0.625, 0.125, 0.625, 0.125, 0.625, 0.1928, 0.625, 0.05723, 0.625, 0.0, 0.625, 0.0, 0.625, 0.05723, 0.625, 0.25, 0.625, 0.25, 0.625, 0.25, 0.625, 0.25, 0.875, 0.5907, 0.875, 0.5, 0.875, 0.5, 0.875, 0.5907, 0.625, 0.0, 0.625, 0.0, 0.625, 0.0, 0.625, 0.0, 0.875, 0.75, 0.875, 0.6593, 0.875, 0.6593, 0.875, 0.75, 0.625, 0.0, 0.625, 0.0, 0.625, 0.0, 0.625, 0.0, 0.875, 0.6593, 0.875, 0.5907, 0.875, 0.5907, 0.875, 0.6593, 0.625, 0.0, 0.625, 0.0, 0.625, 0.0, 0.625, 0.0, 0.625, 0.125, 0.625, 0.05723, 0.625, 0.05723, 0.625, 0.125, 0.625, 0.25, 0.625, 0.25, 0.625, 0.25, 0.625, 0.25, 0.625, 0.25, 0.625, 0.1928, 0.625, 0.1928, 0.625, 0.25, 0.625, 0.25, 0.625, 0.1928, 0.625, 0.1928, 0.625, 0.25, 0.625, 0.25, 0.625, 0.25, 0.625, 0.25, 0.625, 0.25, 0.625, 0.125, 0.625, 0.05723, 0.625, 0.05723, 0.625, 0.125, 0.625, 0.0, 0.625, 0.0, 0.625, 0.0, 0.625, 0.0, 0.875, 0.6593, 0.875, 0.5907, 0.875, 0.5907, 0.875, 0.6593, 0.625, 0.0, 0.625, 0.0, 0.625, 0.0, 0.625, 0.0, 0.875, 0.75, 0.875, 0.6593, 0.875, 0.6593, 0.875, 0.75, 0.625, 0.0, 0.625, 0.0, 0.625, 0.0, 0.625, 0.0, 0.875, 0.5907, 0.875, 0.5, 0.875, 0.5, 0.875, 0.5907, 0.625, 0.25, 0.625, 0.25, 0.625, 0.25, 0.625, 0.25, 0.625, 0.05723, 0.625, 0.0, 0.625, 0.0, 0.625, 0.05723, 0.625, 0.1928, 0.625, 0.125, 0.625, 0.125, 0.625, 0.1928, 0.625, 0.25, 0.625, 0.1928, 0.625, 0.1928, 0.625, 0.25, 0.625, 0.25, 0.625, 0.25, 0.625, 0.25, 0.625, 0.25, 0.625, 0.125, 0.625, 0.05723, 0.625, 0.05723, 0.625, 0.125, 0.625, 0.0, 0.625, 0.0, 0.625, 0.0, 0.625, 0.0, 0.875, 0.6593, 0.875, 0.5907, 0.875, 0.5907, 0.875, 0.6593, 0.625, 0.0, 0.625, 0.0, 0.625, 0.0, 0.625, 0.0, 0.875, 0.75, 0.875, 0.6593, 0.875, 0.6593, 0.875, 0.75, 0.625, 0.0, 0.625, 0.0, 0.625, 0.0, 0.625, 0.0, 0.875, 0.5907, 0.875, 0.5, 0.875, 0.5, 0.875, 0.5907, 0.625, 0.25, 0.625, 0.25, 0.625, 0.25, 0.625, 0.25, 0.625, 0.05723, 0.625, 0.0, 0.625, 0.0, 0.625, 0.05723, 0.625, 0.1928, 0.625, 0.125, 0.625, 0.125, 0.625, 0.1928, 0.625, 0.0, 0.625, 0.0, 0.625, 0.0, 0.625, 0.0, 0.875, 0.5907, 0.875, 0.5, 0.875, 0.5, 0.875, 0.5907, 0.625, 0.2237, 0.625, 0.01243, 0.625, 0.01232, 0.625, 0.03269, 0.625, 0.09548, 0.625, 0.1663, 0.625, 0.2193, 0.625, 0.0, 0.625, 0.0, 0.625, 0.0, 0.625, 0.0, 0.625, 0.25, 0.625, 0.0, 0.625, 0.0, 0.625, 0.25, 0.875, 0.75, 0.875, 0.6593, 0.875, 0.6593, 0.875, 0.75, 0.625, 0.1928, 0.625, 0.125, 0.625, 0.125, 0.625, 0.1928, 0.625, 0.25, 0.625, 0.25, 0.625, 0.25, 0.625, 0.25, 0.875, 0.75, 0.875, 0.6593, 0.875, 0.6593, 0.875, 0.75, 0.625, 0.0, 0.625, 0.0, 0.625, 0.0, 0.625, 0.0, 0.625, 0.0, 0.625, 0.0, 0.625, 0.0, 0.625, 0.0, 0.875, 0.6593, 0.875, 0.5907, 0.875, 0.5907, 0.875, 0.6593, 0.875, 0.6593, 0.875, 0.5907, 0.875, 0.5907, 0.875, 0.6593, 0.875, 0.6593, 0.875, 0.75, 0.875, 0.75, 0.875, 0.6593, 0.625, 0.0, 0.625, 0.0, 0.625, 0.0, 0.625, 0.0, 0.625, 0.0, 0.625, 0.25, 0.625, 0.25, 0.625, 0.0, 0.625, 0.0, 0.625, 0.0, 0.625, 0.0, 0.625, 0.0, 0.875, 0.5907, 0.875, 0.6593, 0.875, 0.6593, 0.875, 0.5907, 0.625, 0.25, 0.625, 0.25, 0.625, 0.25, 0.625, 0.25, 0.875, 0.5, 0.875, 0.5907, 0.875, 0.5907, 0.875, 0.5, 0.875, 0.5907, 0.875, 0.5, 0.875, 0.5, 0.875, 0.5907, 0.625, 0.01243, 0.625, 0.2237, 0.625, 0.25, 0.625, 0.0, 0.875, 0.5113, 0.875, 0.5879, 0.875, 0.5907, 0.875, 0.5, 0.625, 0.03269, 0.625, 0.01232, 0.625, 0.0004543, 0.625, 0.02654, 0.875, 0.6605, 0.875, 0.7453, 0.875, 0.75, 0.875, 0.6593, 0.875, 0.5921, 0.875, 0.6585, 0.875, 0.6593, 0.875, 0.5907, 0.625, 0.01232, 0.625, 0.01243, 0.625, 0.0, 0.625, 0.0, 0.625, 0.2237, 0.625, 0.2193, 0.625, 0.2234, 0.625, 0.25, 0.625, 0.25, 0.625, 0.0, 0.625, 0.0, 0.625, 0.25, 0.625, 0.2385, 0.625, 0.1896, 0.625, 0.1254, 0.625, 0.06009, 0.625, 0.01141, 0.625, 0.01153, 0.625, 0.2384, 0.625, 0.0, 0.625, 0.0, 0.625, 0.0, 0.625, 0.0, 0.625, 0.25, 0.625, 0.25, 0.625, 0.25, 0.625, 0.25, 0.625, 0.125, 0.625, 0.05723, 0.625, 0.05723, 0.625, 0.125, 0.625, 0.05723, 0.625, 0.0, 0.625, 0.0, 0.625, 0.05723, 0.625, 0.0, 0.625, 0.25, 0.625, 0.25, 0.625, 0.0, 0.625, 0.06009, 0.625, 0.1254, 0.625, 0.125, 0.625, 0.05723, 0.625, 0.1254, 0.625, 0.1896, 0.625, 0.1928, 0.625, 0.125, 0.625, 0.2385, 0.625, 0.2384, 0.625, 0.25, 0.625, 0.25, 0.625, 0.01153, 0.625, 0.01141, 0.625, 0.0, 0.625, 0.0, 0.625, 0.0, 0.625, 0.25, 0.625, 0.2384, 0.625, 0.01153, 0.625, 0.01141, 0.625, 0.06009, 0.625, 0.05723, 0.625, 0.0, 0.625, 0.1896, 0.625, 0.2385, 0.625, 0.25, 0.625, 0.1928, 0.625, 0.125, 0.625, 0.05723, 0.625, 0.05723, 0.625, 0.125, 0.625, 0.0, 0.625, 0.25, 0.625, 0.25, 0.625, 0.0, 0.625, 0.05723, 0.625, 0.0, 0.625, 0.0, 0.625, 0.05723, 0.625, 0.25, 0.625, 0.25, 0.625, 0.25, 0.625, 0.25, 0.625, 0.0, 0.625, 0.0, 0.625, 0.0, 0.625, 0.0, 0.625, 0.1928, 0.625, 0.125, 0.625, 0.125, 0.625, 0.1928, 0.625, 0.25, 0.625, 0.1928, 0.625, 0.1928, 0.625, 0.25, 0.625, 0.1928, 0.625, 0.125, 0.625, 0.125, 0.625, 0.1928, 0.625, 0.05723, 0.625, 0.0, 0.625, 0.0, 0.625, 0.05723, 0.625, 0.25, 0.625, 0.25, 0.625, 0.25, 0.625, 0.25, 0.875, 0.5907, 0.875, 0.5, 0.875, 0.5, 0.875, 0.5907, 0.625, 0.0, 0.625, 0.0, 0.625, 0.0, 0.625, 0.0, 0.875, 0.75, 0.875, 0.6593, 0.875, 0.6593, 0.875, 0.75, 0.625, 0.0, 0.625, 0.0, 0.625, 0.0, 0.625, 0.0, 0.875, 0.6593, 0.875, 0.5907, 0.875, 0.5907, 0.875, 0.6593, 0.625, 0.0, 0.625, 0.0, 0.625, 0.0, 0.625, 0.0, 0.625, 0.125, 0.625, 0.05723, 0.625, 0.05723, 0.625, 0.125, 0.625, 0.25, 0.625, 0.25, 0.625, 0.25, 0.625, 0.25, 0.625, 0.25, 0.625, 0.1928, 0.625, 0.1928, 0.625, 0.25, 0.625, 0.25, 0.625, 0.1928, 0.625, 0.1928, 0.625, 0.25, 0.625, 0.25, 0.625, 0.25, 0.625, 0.25, 0.625, 0.25, 0.625, 0.125, 0.625, 0.05723, 0.625, 0.05723, 0.625, 0.125, 0.625, 0.0, 0.625, 0.0, 0.625, 0.0, 0.625, 0.0, 0.875, 0.6593, 0.875, 0.5907, 0.875, 0.5907, 0.875, 0.6593, 0.625, 0.0, 0.625, 0.0, 0.625, 0.0, 0.625, 0.0, 0.875, 0.75, 0.875, 0.6593, 0.875, 0.6593, 0.875, 0.75, 0.625, 0.0, 0.625, 0.0, 0.625, 0.0, 0.625, 0.0, 0.875, 0.5907, 0.875, 0.5, 0.875, 0.5, 0.875, 0.5907, 0.625, 0.25, 0.625, 0.25, 0.625, 0.25, 0.625, 0.25, 0.625, 0.05723, 0.625, 0.0, 0.625, 0.0, 0.625, 0.05723, 0.625, 0.1928, 0.625, 0.125, 0.625, 0.125, 0.625, 0.1928])
me_cube_001.materials.append(mat_material_001)
me_cube_001.materials.append(mat_material_002)
me_cube_001.update()
arm_armature = bpy.data.armatures.new('Armature')  # bones are not reproduced

# ---- objects
ob_light = bpy.data.objects.new('Light', light_light)
ob_camera = bpy.data.objects.new('Camera', cam_camera)
ob_empty = bpy.data.objects.new('Empty', None)
ob_cube = bpy.data.objects.new('Cube', me_cube_001)
ob_armature = bpy.data.objects.new('Armature', arm_armature)

# ---- transforms, parenting, visibility, modifiers, constraints
ob_light.location = (-0.1007, 0.5201, 0.5753)
ob_light.rotation_euler = (-0.6719, 0.0, 0.0)
ob_light.lock_rotations_4d = False
ob_light.empty_display_type = 'ARROWS'
ob_light.color = (0.0, 0.0, 0.0, 0.0)
ob_light.lineart.crease_threshold = 0.0
ob_camera.location = (0.0, 5.786, 2.076)
ob_camera.rotation_euler = (1.339, 2.005e-08, 3.142)
ob_camera.scale = (1.0, 1.0, 1.0)
ob_camera.lock_rotations_4d = False
ob_camera.empty_display_type = 'ARROWS'
ob_camera.color = (0.0, 0.0, 0.0, 0.0)
ob_camera.display_type = 'WIRE'
ob_camera.lineart.crease_threshold = 0.0
ob_empty.parent = ob_camera
ob_empty.matrix_parent_inverse = Matrix(((-1.0, -8.742e-08, 4.235e-22, 7.583e-07), (6.6e-15, -7.55e-08, 1.0, 1.82e-06), (-8.742e-08, 1.0, 7.55e-08, -8.674), (-0.0, -0.0, -0.0, 1.0)))
ob_empty.location = (-2.426, -9.203, -6.688)
ob_empty.rotation_euler = (1.571, 0.0, 3.142)
ob_empty.empty_display_type = 'IMAGE'
ob_empty.empty_display_size = 19.12
ob_cube.parent = ob_armature
ob_cube.location = (0.0, 0.0, 0.0)
_vg = ob_cube.vertex_groups.new(name='Bone')
for _i, _w in zip([0, 1, 56, 57, 58, 64, 198, 201, 202, 204, 205, 206, 207, 209, 210, 211, 212, 213, 215, 216, 217, 218, 219, 220, 221, 222, 223, 224, 225, 226, 227, 228, 229, 230, 231, 232, 233, 234, 235, 236, 237, 238, 239, 240, 241, 242, 243, 258], [0.01244, 0.01692, 0.005296, 0.124, 0.005662, 0.08422, 0.0141, 0.01285, 0.01249, 0.01217, 0.01637, 0.01389, 0.01462, 0.008556, 0.03166, 0.05675, 0.08424, 0.5487, 0.003284, 0.2054, 0.1379, 0.1413, 0.1373, 0.1143, 0.1156, 0.1195, 0.1263, 0.1207, 0.1165, 0.6917, 0.6655, 0.581, 0.5858, 0.566, 0.587, 0.3301, 0.1827, 0.2406, 0.3674, 0.1943, 0.3391, 0.4356, 0.3227, 0.2011, 0.344, 0.2374, 0.3758, 0.2531]): _vg.add([_i], _w, 'REPLACE')
_vg = ob_cube.vertex_groups.new(name='Bone.001')
for _i, _w in zip([0, 1, 2, 3, 198, 199, 201, 202, 203, 204, 205, 206, 207, 212, 213, 216, 217, 218, 219, 220, 221, 222, 223, 224, 225, 226, 227, 228, 229, 230, 231, 232, 233, 234, 235, 236, 237, 238, 239, 240, 241, 242, 243, 246, 247, 248, 249, 251, 252, 255, 256, 258, 266, 269, 270, 273, 274, 275, 284, 285, 290, 296, 302, 303, 308, 309, 314, 323, 324, 325, 354, 355, 356, 357, 358, 360, 362, 363, 364, 366, 369, 370, 375, 381, 387, 388], [0.1444, 0.1505, 0.0548, 0.04289, 0.145, 0.05556, 0.1432, 0.1405, 0.02257, 0.1409, 0.1497, 0.1454, 0.1464, 0.01164, 0.09069, 0.01945, 0.6206, 0.6582, 0.617, 0.5305, 0.5287, 0.5322, 0.5628, 0.546, 0.5366, 0.09096, 0.1625, 0.1856, 0.1281, 0.08752, 0.155, 0.1535, 0.08052, 0.09535, 0.1587, 0.08346, 0.1547, 0.1584, 0.09118, 0.0832, 0.1547, 0.0847, 0.1568, 0.05562, 0.06526, 0.04817, 0.04762, 0.05037, 0.01231, 0.00319, 0.0462, 0.03501, 0.00319, 0.01231, 0.02257, 0.00319, 0.01231, 0.02257, 0.00319, 0.01231, 0.02257, 0.02257, 0.00319, 0.01231, 0.00319, 0.01231, 0.02257, 0.00319, 0.01231, 0.02257, 0.01732, 0.02257, 0.01002, 0.01231, 0.0009672, 0.000403, 0.003635, 0.00319, 0.0003406, 0.0009798, 0.00319, 0.01231, 0.02257, 0.02257, 0.00319, 0.01231]): _vg.add([_i], _w, 'REPLACE')
_vg = ob_cube.vertex_groups.new(name='Bone.002')
for _i, _w in zip([0, 1, 2, 3, 6, 7, 198, 199, 200, 201, 202, 203, 204, 205, 206, 207, 217, 218, 219, 220, 221, 222, 223, 224, 225, 227, 228, 229, 231, 232, 235, 237, 238, 241, 243, 245, 246, 247, 248, 249, 250, 251, 252, 253, 254, 255, 256, 266, 267, 268, 269, 270, 271, 273, 274, 275, 280, 283, 284, 285, 290, 293, 296, 299, 301, 302, 303, 307, 308, 309, 314, 317, 319, 322, 323, 324, 325, 354, 355, 356, 357, 358, 359, 360, 361, 362, 363, 364, 366, 368, 369, 370, 375, 378, 381, 384, 386, 387, 388], [0.5365, 0.5461, 0.2003, 0.1659, 0.05392, 0.05201, 0.5013, 0.1874, 0.02303, 0.3882, 0.4074, 0.1015, 0.3961, 0.4281, 0.3937, 0.4065, 0.1234, 0.1055, 0.1099, 0.1192, 0.1204, 0.1209, 0.1162, 0.118, 0.1184, 0.003543, 0.02467, 0.001729, 0.005827, 0.01758, 0.02007, 0.01861, 0.01368, 0.01662, 0.01557, 0.05631, 0.159, 0.1805, 0.1461, 0.1366, 0.06594, 0.1521, 0.08823, 0.04588, 0.0296, 0.07458, 0.1388, 0.07458, 0.0296, 0.04588, 0.08823, 0.1015, 0.0296, 0.07458, 0.08823, 0.1015, 0.04588, 0.0296, 0.07458, 0.08823, 0.1015, 0.04588, 0.1015, 0.04588, 0.0296, 0.07458, 0.08823, 0.0296, 0.07458, 0.08823, 0.1015, 0.04588, 0.0296, 0.04588, 0.07458, 0.08823, 0.1015, 0.08352, 0.1015, 0.07146, 0.08823, 0.02606, 0.04588, 0.0213, 0.0296, 0.059, 0.07458, 0.01555, 0.02614, 0.0296, 0.07458, 0.08823, 0.1015, 0.04588, 0.1015, 0.04588, 0.0296, 0.07458, 0.08823]): _vg.add([_i], _w, 'REPLACE')
_vg = ob_cube.vertex_groups.new(name='Bone.003')
for _i, _w in zip([0, 1, 2, 3, 4, 6, 7, 8, 9, 10, 11, 22, 31, 32, 37, 38, 188, 190, 191, 197, 198, 199, 200, 201, 202, 204, 205, 206, 207, 217, 218, 219, 244, 245, 246, 247, 248, 249, 250, 251, 253, 256, 268, 280, 293, 299, 317, 322, 354, 356, 358, 359, 360, 362, 364, 366, 378, 384], [0.1933, 0.1609, 0.557, 0.5717, 0.004827, 0.5049, 0.5927, 0.08399, 0.2576, 0.01329, 0.1128, 0.001466, 0.02508, 0.04494, 0.03272, 0.004055, 0.0413, 0.005857, 0.09862, 0.05012, 0.1361, 0.3688, 0.1053, 0.02129, 0.05136, 0.0301, 0.075, 0.03289, 0.05307, 0.01841, 0.0209, 0.0075, 0.2017, 0.04883, 0.02076, 0.007492, 0.1103, 0.02445, 0.03932, 0.1331, 0.002997, 0.07047, 0.002997, 0.002997, 0.002997, 0.002997, 0.002997, 0.002997, 1.619e-05, 0.0001876, 0.001259, 0.002997, 4.365e-06, 8.39e-06, 4.357e-06, 0.001259, 0.002997, 0.002997]): _vg.add([_i], _w, 'REPLACE')
_vg = ob_cube.vertex_groups.new(name='Bone.004')
for _i, _w in zip([2, 3, 6, 7, 8, 9, 10, 11, 19, 21, 22, 29, 30, 31, 32, 35, 36, 37, 38, 188, 189, 190, 191, 197, 200, 244], [0.04167, 0.04565, 0.1815, 0.1386, 0.4917, 0.3709, 0.1803, 0.1628, 6.919e-05, 0.02121, 0.1428, 0.06797, 0.03223, 0.05462, 0.06892, 0.01507, 0.05465, 0.06027, 0.02936, 0.06338, 0.02062, 0.03397, 0.1426, 0.05477, 0.01532, 0.4672]): _vg.add([_i], _w, 'REPLACE')
_vg = ob_cube.vertex_groups.new(name='Bone.005')
for _i, _w in zip([6, 7, 8, 9, 10, 11, 13, 14, 15, 16, 17, 18, 19, 20, 21, 22, 25, 26, 27, 28, 29, 30, 31, 32, 33, 34, 35, 36, 37, 38, 39, 40, 169, 188, 189, 190, 191, 197, 244], [0.02937, 0.05932, 0.2321, 0.1576, 0.5629, 0.4531, 0.05639, 0.05924, 0.05923, 0.05908, 0.06811, 0.06994, 0.2283, 0.2063, 0.6237, 0.6188, 0.1867, 0.2402, 0.2229, 0.2142, 0.505, 0.344, 0.4097, 0.4453, 0.5522, 0.3122, 0.3338, 0.5344, 0.4491, 0.3266, 0.3405, 0.5538, 0.005344, 0.14, 0.1368, 0.6065, 0.4894, 0.04685, 0.09775]): _vg.add([_i], _w, 'REPLACE')
_vg = ob_cube.vertex_groups.new(name='Bone.006')
for _i, _w in zip([8, 9, 10, 11, 12, 13, 14, 15, 16, 17, 18, 19, 20, 21, 22, 23, 24, 25, 26, 27, 28, 29, 30, 31, 32, 33, 34, 35, 36, 37, 38, 39, 40, 165, 166, 167, 168, 169, 170, 171, 172, 173, 174, 175, 176, 177, 178, 179, 180, 181, 182, 188, 189, 190, 191], [0.05006, 0.05003, 0.1432, 0.1682, 0.987, 0.9325, 0.9287, 0.927, 0.9245, 0.9115, 0.9153, 0.722, 0.7283, 0.1193, 0.1221, 0.9871, 0.986, 0.759, 0.7066, 0.7354, 0.7426, 0.3736, 0.5784, 0.4532, 0.3847, 0.3494, 0.6295, 0.5984, 0.3588, 0.3953, 0.5672, 0.589, 0.3382, 0.9709, 0.9843, 0.9796, 0.9845, 0.9644, 0.9767, 0.9862, 0.9717, 0.9816, 0.969, 0.9849, 0.9783, 0.9844, 0.9726, 0.9805, 0.9742, 0.9858, 0.9822, 0.01071, 0.003489, 0.12, 0.1592]): _vg.add([_i], _w, 'REPLACE')
_vg = ob_cube.vertex_groups.new(name='Bone.007')
for _i, _w in zip([0, 1, 2, 3, 4, 5, 6, 7, 8, 9, 10, 11, 21, 22, 26, 27, 29, 30, 31, 32, 33, 34, 35, 36, 37, 38, 39, 40, 41, 42, 183, 184, 185, 186, 187, 188, 189, 190, 191, 192, 193, 194, 195, 196, 197, 198, 199, 200, 201, 202, 203, 204, 205, 206, 207, 217, 219, 220, 221, 222, 223, 224, 225, 244, 245, 246, 247, 248, 249, 250, 251, 252, 253, 254, 255, 256, 259, 260, 261, 262, 263, 264, 265, 266, 267, 268, 269, 270, 271, 272, 273, 274, 275, 276, 277, 278, 279, 280, 281, 282, 283, 284, 285, 286, 287, 288, 289, 290, 291, 292, 293, 294, 295, 296, 297, 298, 299, 300, 301, 302, 303, 304, 305, 306, 307, 308, 309, 310, 311, 312, 313, 314, 315, 316, 317, 318, 319, 320, 321, 322, 323, 324, 325, 326, 327, 328, 329, 330, 331, 332, 333, 334, 335, 336, 337, 338, 339, 340, 341, 342, 343, 344, 345, 346, 347, 348, 349, 350, 351, 352, 353, 354, 355, 356, 357, 358, 359, 360, 361, 362, 363, 364, 365, 366, 367, 368, 369, 370, 371, 372, 373, 374, 375, 376, 377, 378, 379, 380, 381, 382, 383, 384, 385, 386, 387, 388, 389, 390, 391], [0.06478, 0.07234, 0.1131, 0.1254, 0.9314, 0.9597, 0.1921, 0.1186, 0.1291, 0.1336, 0.07696, 0.08968, 0.2073, 0.08643, 0.01223, 0.002226, 0.02815, 0.005119, 0.0309, 0.04596, 0.07257, 0.02688, 0.005532, 0.0304, 0.04796, 0.02243, 0.04014, 0.07574, 0.944, 0.9663, 0.9751, 0.9634, 0.964, 0.9783, 0.9734, 0.7121, 0.776, 0.1995, 0.0984, 0.956, 0.9759, 0.9661, 0.9832, 0.983, 0.8186, 0.1582, 0.3461, 0.7898, 0.3658, 0.3316, 0.8198, 0.3552, 0.2813, 0.3529, 0.3283, 2.887e-06, 0.03171, 0.09206, 0.09094, 0.08529, 0.06936, 0.08065, 0.08807, 0.1818, 0.857, 0.7195, 0.693, 0.6529, 0.7525, 0.8509, 0.6327, 0.8387, 0.8957, 0.9165, 0.8637, 0.7157, 0.944, 0.9663, 0.983, 0.9832, 0.9661, 0.956, 0.9759, 0.8637, 0.9165, 0.8957, 0.8387, 0.8198, 0.9165, 0.9663, 0.8637, 0.8387, 0.8198, 0.956, 0.944, 0.9832, 0.9759, 0.8957, 0.9661, 0.983, 0.9165, 0.8637, 0.8387, 0.956, 0.9832, 0.983, 0.9663, 0.8198, 0.944, 0.9759, 0.8957, 0.9661, 0.9663, 0.8198, 0.944, 0.9759, 0.8957, 0.9661, 0.9165, 0.8637, 0.8387, 0.956, 0.9832, 0.983, 0.9165, 0.8637, 0.8387, 0.956, 0.9832, 0.983, 0.9663, 0.8198, 0.944, 0.9759, 0.8957, 0.9661, 0.9165, 0.9663, 0.944, 0.8957, 0.8637, 0.8387, 0.8198, 0.983, 0.983, 0.9832, 0.9832, 0.9663, 0.9663, 0.9759, 0.9759, 0.9661, 0.9661, 0.956, 0.956, 0.944, 0.944, 0.944, 0.9517, 0.9724, 0.9663, 0.983, 0.975, 0.9767, 0.9832, 0.9661, 0.9616, 0.9527, 0.956, 0.9759, 0.9704, 0.8443, 0.8198, 0.86, 0.8387, 0.9162, 0.8957, 0.9319, 0.9165, 0.8829, 0.8637, 0.9411, 0.9663, 0.9161, 0.944, 0.9165, 0.8637, 0.8387, 0.956, 0.9832, 0.983, 0.9663, 0.8198, 0.944, 0.9759, 0.8957, 0.9661, 0.9663, 0.8198, 0.944, 0.9759, 0.8957, 0.9661, 0.9165, 0.8637, 0.8387, 0.956, 0.9832, 0.983]): _vg.add([_i], _w, 'REPLACE')
_vg = ob_cube.vertex_groups.new(name='Bone.008')
_vg = ob_cube.vertex_groups.new(name='Bone.009')
_vg = ob_cube.vertex_groups.new(name='Bone.011')
_vg = ob_cube.vertex_groups.new(name='Bone.013')
_vg = ob_cube.vertex_groups.new(name='Bone.015')
_vg = ob_cube.vertex_groups.new(name='Bone.010')
for _i, _w in zip([46, 47, 48, 52, 53, 54, 55, 56, 57, 58, 62, 63, 64, 65, 208, 209, 210, 211, 212, 213, 214, 215, 216, 217, 219, 220, 221, 222, 223, 224, 225, 226, 227, 228, 229, 230, 231, 232, 233, 234, 235, 236, 237, 238, 239, 240, 241, 242, 243, 257, 258], [0.0496, 0.0669, 0.05739, 0.05294, 0.03614, 0.04085, 0.06256, 0.1193, 0.4889, 0.1166, 0.1104, 0.05153, 0.4671, 0.1048, 0.4547, 0.4454, 0.4577, 0.4339, 0.4407, 0.2196, 0.4527, 0.4062, 0.512, 0.01764, 0.01918, 0.06893, 0.07011, 0.06978, 0.05483, 0.06117, 0.06558, 0.1073, 0.07158, 0.1129, 0.1605, 0.1698, 0.1141, 0.2413, 0.3612, 0.3859, 0.2443, 0.3699, 0.2457, 0.193, 0.3207, 0.3475, 0.2304, 0.3383, 0.217, 0.1467, 0.4737]): _vg.add([_i], _w, 'REPLACE')
_vg = ob_cube.vertex_groups.new(name='Bone.012')
for _i, _w in zip([46, 47, 48, 52, 53, 54, 55, 56, 57, 58, 62, 63, 64, 65, 70, 71, 72, 73, 75, 76, 78, 79, 82, 83, 85, 86, 87, 88, 91, 92, 94, 95, 97, 98, 99, 100, 102, 103, 141, 142, 143, 144, 145, 146, 147, 148, 149, 150, 151, 152, 208, 209, 210, 211, 212, 213, 214, 215, 216, 219, 220, 221, 222, 223, 224, 225, 226, 227, 228, 229, 230, 231, 232, 233, 234, 235, 236, 237, 238, 239, 240, 241, 242, 243, 257, 258], [0.9449, 0.9236, 0.9358, 0.9365, 0.9522, 0.9482, 0.9196, 0.8473, 0.3651, 0.8496, 0.8656, 0.9354, 0.4237, 0.8709, 0.05885, 0.9895, 0.9909, 0.05653, 0.9918, 0.04454, 0.9914, 0.05519, 0.05417, 0.9922, 0.04239, 0.9927, 0.985, 0.0754, 0.07626, 0.9837, 0.06998, 0.9849, 0.07354, 0.9855, 0.9845, 0.07497, 0.985, 0.06923, 0.934, 0.9398, 0.9421, 0.9271, 0.9349, 0.9364, 0.912, 0.9149, 0.9168, 0.9177, 0.92, 0.9228, 0.5061, 0.5143, 0.479, 0.4937, 0.4314, 0.105, 0.5127, 0.5552, 0.2214, 0.008197, 0.05631, 0.05466, 0.05072, 0.0418, 0.05168, 0.05522, 0.08564, 0.05807, 0.05967, 0.0805, 0.1497, 0.09716, 0.2115, 0.3426, 0.2394, 0.165, 0.318, 0.1962, 0.156, 0.2331, 0.3352, 0.2087, 0.3077, 0.1903, 0.8281, 0.1922]): _vg.add([_i], _w, 'REPLACE')
_vg = ob_cube.vertex_groups.new(name='Bone.014')
for _i, _w in zip([43, 44, 45, 49, 50, 51, 59, 60, 61, 66, 67, 68, 69, 70, 73, 74, 76, 77, 79, 80, 81, 82, 84, 85, 88, 89, 90, 91, 93, 94, 96, 97, 100, 101, 103, 104, 105, 106, 107, 111, 114, 115, 116, 117, 118, 119, 123, 126, 127, 128, 129, 130, 131, 132, 133, 134, 135, 136, 137, 138, 139, 140, 141, 142, 143, 144, 145, 146, 147, 148, 149, 150, 151, 152, 153, 154, 155, 159, 162, 163, 164], [0.905, 0.6962, 0.8555, 0.3068, 0.09142, 0.1582, 0.1137, 0.5686, 0.2551, 0.8362, 0.9104, 0.8874, 0.9959, 0.9411, 0.9434, 0.9948, 0.9527, 0.9923, 0.9446, 0.9678, 0.9729, 0.9457, 0.9809, 0.9537, 0.9243, 0.9785, 0.9706, 0.9234, 0.9657, 0.9297, 0.9902, 0.9263, 0.9249, 0.9931, 0.9306, 0.995, 0.4685, 0.4399, 0.2711, 0.03607, 0.4758, 0.2781, 0.4517, 0.4457, 0.4529, 0.2142, 0.0153, 0.4317, 0.1891, 0.4527, 0.993, 0.9939, 0.9952, 0.9919, 0.993, 0.9948, 0.9896, 0.989, 0.9897, 0.9899, 0.9904, 0.9912, 0.06552, 0.05979, 0.05765, 0.07247, 0.06476, 0.06331, 0.08718, 0.08425, 0.08245, 0.08157, 0.07923, 0.07645, 0.4186, 0.4477, 0.2457, 0.04787, 0.3974, 0.1746, 0.4405]): _vg.add([_i], _w, 'REPLACE')
_vg = ob_cube.vertex_groups.new(name='Bone.016')
for _i, _w in zip([43, 44, 45, 49, 50, 51, 59, 60, 61, 66, 67, 68, 80, 81, 90, 93, 105, 106, 107, 108, 109, 110, 111, 112, 113, 114, 115, 116, 117, 118, 119, 120, 121, 122, 123, 124, 125, 126, 127, 128, 153, 154, 155, 156, 157, 158, 159, 160, 161, 162, 163, 164], [0.09499, 0.3038, 0.1445, 0.6932, 0.9086, 0.8417, 0.8863, 0.4314, 0.7449, 0.1638, 0.08956, 0.1126, 0.01352, 0.003518, 0.007563, 0.01742, 0.5315, 0.5601, 0.7289, 1.0, 1.0, 0.9921, 0.957, 1.0, 1.0, 0.5242, 0.7219, 0.5483, 0.5543, 0.5471, 0.7858, 1.0, 1.0, 0.9899, 0.9673, 1.0, 1.0, 0.5683, 0.8109, 0.5473, 0.5814, 0.5523, 0.7543, 1.0, 1.0, 0.985, 0.9511, 1.0, 1.0, 0.6026, 0.8254, 0.5595]): _vg.add([_i], _w, 'REPLACE')
_m = ob_cube.modifiers.new('Mirror', 'MIRROR')
_m.use_clip = True
_m = ob_cube.modifiers.new('Solidify', 'SOLIDIFY')
_m.solidify_mode = 'NON_MANIFOLD'
_m.thickness = -0.02
_m.material_offset = 1
_m.use_rim = False
_m.use_flip_normals = True
_m.nonmanifold_thickness_mode = 'FIXED'
_m = ob_cube.modifiers.new('Armature', 'ARMATURE')
_m.object = ob_armature
ob_armature.location = (0.0, 0.0, 0.0)

# ---- collection membership
col_collection.objects.link(ob_light)
col_collection.objects.link(ob_camera)
col_collection.objects.link(ob_empty)
col_collection.objects.link(ob_cube)
col_collection.objects.link(ob_armature)

# ---- scene / render settings (as saved in the file)
scene.camera = ob_camera
scene.frame_start = 1; scene.frame_end = 250; scene.frame_set(0)
scene.render.engine = 'BLENDER_EEVEE_NEXT'
scene.render.fps = 10
scene.cycles.sampling_pattern = 'TABULATED_SOBOL'
scene.view_settings.view_transform = 'Filmic'
bpy.context.view_layer.update()

